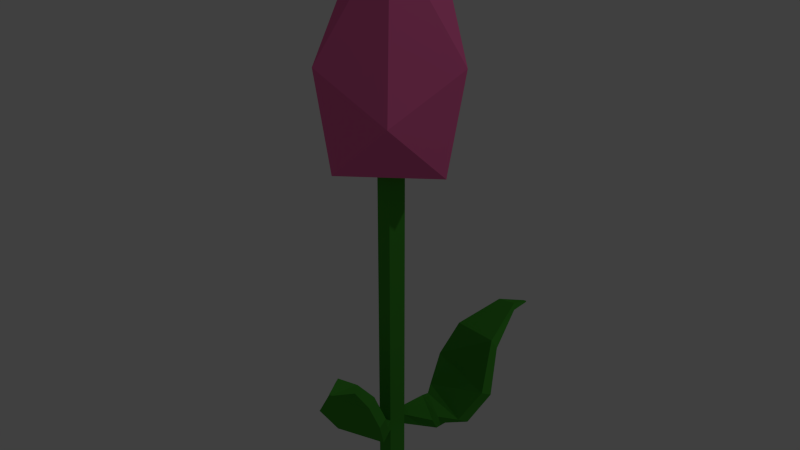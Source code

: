 # Source: Flower_pink.blend  (saved by Blender 2.76.0; exported with 4.5.12 LTS)
import bpy
from mathutils import Matrix  # noqa: F401  (used for matrix-valued properties, if any)

bpy.ops.wm.read_factory_settings(use_empty=True)
scene = bpy.context.scene
scene.name = 'Scene'

# ---- collections
col_collection_1 = bpy.data.collections.new('Collection 1'); scene.collection.children.link(col_collection_1)

# ---- materials (node trees are filled in below, after node groups)
mat_grass_plan = bpy.data.materials.new('Grass_plan')
mat_grass_plan.alpha_threshold = 0.0
mat_grass_plan.use_transparent_shadow = False
mat_grass_plan.diffuse_color = (0.05781, 0.3278, 0.0319, 1.0)
mat_grass_plan.roughness = 0.5
mat_feuilles_pink = bpy.data.materials.new('Feuilles_pink')
mat_feuilles_pink.alpha_threshold = 0.0
mat_feuilles_pink.use_transparent_shadow = False
mat_feuilles_pink.diffuse_color = (0.9131, 0.1529, 0.4072, 1.0)
mat_feuilles_pink.roughness = 0.5

# ---- material node trees

# ---- world
world_world = bpy.data.worlds.new('World'); scene.world = world_world
world_world.color = (0.05088, 0.05088, 0.05088)
world_world.use_sun_shadow = False
world_world.sun_shadow_jitter_overblur = 0.0
world_world.cycles.sampling_method = 'MANUAL'
world_world.cycles.sample_map_resolution = 256

# ---- lights
light_lamp = bpy.data.lights.new('Lamp', 'POINT')
light_lamp.transmission_factor = 0.0
light_lamp.cutoff_distance = 30.0
light_lamp.energy = 100.0
light_lamp.shadow_buffer_clip_start = 1.001
light_lamp.shadow_soft_size = 0.1
light_lamp.shadow_maximum_resolution = 0.006
light_lamp.use_absolute_resolution = True
light_lamp.cycles.use_multiple_importance_sampling = False

# ---- meshes
me_cylinder = bpy.data.meshes.new('Cylinder')
me_cylinder.from_pydata([(-1.319e-08, 0.4196, -1.0), (-1.319e-08, 0.4196, 8.814), (0.32, 0.1297, -1.0), (0.32, 0.1297, 8.814), (0.1978, -0.3395, -1.0), (0.1978, -0.3395, 8.814), (-0.1978, -0.3395, -1.0), (-0.1978, -0.3395, 8.814), (-0.32, 0.1297, -1.0), (-0.32, 0.1297, 8.814), (-1.319e-08, 0.4196, 0.7198), (-1.319e-08, 0.4196, 1.038), (0.32, 0.1297, 1.038), (0.32, 0.1297, 0.7198), (0.1978, -0.3395, 1.038), (0.1978, -0.3395, 0.7198), (-0.1978, -0.3395, 1.038), (-0.1978, -0.3395, 0.7198), (-0.32, 0.1297, 1.038), (-0.32, 0.1297, 0.7198), (0.2028, 1.285, 0.7543), (0.1329, 1.176, 1.045), (1.068, 0.4642, 1.004), (1.138, 0.573, 0.7127), (0.3556, 1.472, 0.846), (0.2307, 1.308, 1.089), (1.169, 0.6004, 1.094), (1.294, 0.7642, 0.8511), (0.3034, 1.772, 1.121), (0.1497, 1.53, 1.26), (1.701, 0.8216, 1.121), (1.854, 1.064, 0.9819), (0.256, 2.232, 1.964), (0.1388, 1.971, 2.103), (2.192, 1.231, 2.023), (2.309, 1.492, 1.883), (0.6281, 2.473, 2.841), (0.525, 2.346, 3.114), (2.035, 1.82, 3.396), (2.138, 1.947, 3.123), (1.255, 3.291, 3.54), (1.211, 3.333, 3.725), (1.865, 3.113, 3.93), (1.909, 3.072, 3.744), (1.734, 3.812, 3.623), (1.726, 3.819, 3.654), (1.835, 3.783, 3.688), (1.842, 3.776, 3.657), (-0.6203, -1.568, 8.792), (1.194, -1.569, 10.47), (-0.9912, -1.744, 11.56), (-2.252, -0.1459, 10.55), (-1.046, 1.271, 8.826), (1.605, 0.1728, 8.739), (0.4911, -0.6289, 14.84), (-1.633, 0.2394, 13.27), (-1.549, 1.956, 11.65), (0.6369, 2.129, 10.54), (1.897, 0.5334, 11.56), (0.1502, 1.65, 14.06), (0.3822, -0.7255, 1.033), (0.3847, -0.7924, 0.7219), (-0.3847, -0.7684, 1.036), (-0.3822, -0.8353, 0.7248), (0.3804, -0.8015, 1.03), (0.3973, -0.9825, 0.7688), (-0.378, -0.9186, 1.063), (-0.3611, -1.1, 0.801), (0.5545, -0.8326, 1.093), (0.5939, -1.093, 0.9136), (-0.811, -1.206, 1.129), (-0.7716, -1.466, 0.9493), (1.051, -1.529, 2.198), (1.098, -1.826, 2.092), (-0.6978, -1.989, 2.184), (-0.6508, -2.286, 2.078), (0.9743, -1.89, 3.061), (1.013, -2.148, 2.878), (-0.1414, -2.187, 3.148), (-0.1027, -2.445, 2.965), (0.8128, -2.351, 3.626), (0.8368, -2.488, 3.445), (0.2942, -2.524, 3.688), (0.3182, -2.66, 3.506), (0.729, -3.209, 3.757), (0.7322, -3.227, 3.733), (0.6598, -3.232, 3.765), (0.663, -3.25, 3.741)], [], [(11, 1, 3, 12), (12, 3, 5, 14), (14, 5, 7, 16), (3, 1, 9, 7, 5), (18, 9, 1, 11), (16, 7, 9, 18), (0, 2, 4, 6, 8), (6, 17, 19, 8), (17, 16, 18, 19), (8, 19, 10, 0), (19, 18, 11, 10), (4, 15, 17, 6), (14, 16, 62, 60), (2, 13, 15, 4), (13, 12, 14, 15), (0, 10, 13, 2), (12, 13, 23, 22), (21, 22, 26, 25), (10, 11, 21, 20), (11, 12, 22, 21), (13, 10, 20, 23), (27, 24, 28, 31), (22, 23, 27, 26), (23, 20, 24, 27), (20, 21, 25, 24), (31, 28, 32, 35), (24, 25, 29, 28), (25, 26, 30, 29), (26, 27, 31, 30), (33, 34, 38, 37), (28, 29, 33, 32), (29, 30, 34, 33), (30, 31, 35, 34), (39, 36, 40, 43), (34, 35, 39, 38), (35, 32, 36, 39), (32, 33, 37, 36), (40, 41, 45, 44), (36, 37, 41, 40), (37, 38, 42, 41), (38, 39, 43, 42), (44, 45, 46, 47), (41, 42, 46, 45), (42, 43, 47, 46), (43, 40, 44, 47), (48, 49, 50), (49, 48, 53), (48, 50, 51), (48, 51, 52), (48, 52, 53), (49, 53, 58), (50, 49, 54), (51, 50, 55), (52, 51, 56), (53, 52, 57), (49, 58, 54), (50, 54, 55), (51, 55, 56), (52, 56, 57), (53, 57, 58), (54, 58, 59), (55, 54, 59), (56, 55, 59), (57, 56, 59), (58, 57, 59), (60, 62, 66, 64), (16, 17, 63, 62), (15, 14, 60, 61), (17, 15, 61, 63), (67, 65, 69, 71), (62, 63, 67, 66), (63, 61, 65, 67), (61, 60, 64, 65), (69, 68, 72, 73), (65, 64, 68, 69), (64, 66, 70, 68), (66, 67, 71, 70), (72, 74, 78, 76), (68, 70, 74, 72), (70, 71, 75, 74), (71, 69, 73, 75), (79, 77, 81, 83), (74, 75, 79, 78), (75, 73, 77, 79), (73, 72, 76, 77), (80, 82, 86, 84), (77, 76, 80, 81), (76, 78, 82, 80), (78, 79, 83, 82), (85, 84, 86, 87), (82, 83, 87, 86), (83, 81, 85, 87), (81, 80, 84, 85)])
me_cylinder.polygons.foreach_set('material_index', [0, 0, 0, 0, 0, 0, 0, 0, 0, 0, 0, 0, 0, 0, 0, 0, 0, 0, 0, 0, 0, 0, 0, 0, 0, 0, 0, 0, 0, 0, 0, 0, 0, 0, 0, 0, 0, 0, 0, 0, 0, 0, 0, 0, 0, 1, 1, 1, 1, 1, 1, 1, 1, 1, 1, 1, 1, 1, 1, 1, 1, 1, 1, 1, 1, 0, 0, 0, 0, 0, 0, 0, 0, 0, 0, 0, 0, 0, 0, 0, 0, 0, 0, 0, 0, 0, 0, 0, 0, 0, 0, 0, 0])
me_cylinder.materials.append(mat_grass_plan)
me_cylinder.materials.append(mat_feuilles_pink)
me_cylinder.use_remesh_preserve_volume = False
me_cylinder.use_remesh_preserve_attributes = False
me_cylinder.use_mirror_vertex_groups = False
me_cylinder.update()

# ---- objects
ob_flower_pink = bpy.data.objects.new('Flower_pink', me_cylinder)
ob_lamp = bpy.data.objects.new('Lamp', light_lamp)

# ---- transforms, parenting, visibility, modifiers, constraints
ob_flower_pink.location = (0.0, 0.0, 0.04705)
ob_flower_pink.scale = (0.1058, 0.1058, 0.1058)
ob_flower_pink.lineart.crease_threshold = 0.0
ob_lamp.location = (4.076, 1.005, 5.904)
ob_lamp.rotation_euler = (0.6503, 0.05522, 1.866)
ob_lamp.lock_rotations_4d = False
ob_lamp.empty_display_type = 'ARROWS'
ob_lamp.color = (0.0, 0.0, 0.0, 0.0)
ob_lamp.hide_viewport = True
ob_lamp.lineart.crease_threshold = 0.0

# ---- collection membership
col_collection_1.objects.link(ob_flower_pink)
col_collection_1.objects.link(ob_lamp)

# ---- scene / render settings (as saved in the file)
scene.frame_start = 1; scene.frame_end = 250; scene.frame_set(1)
scene.render.engine = 'BLENDER_EEVEE_NEXT'
scene.render.resolution_percentage = 50
scene.render.dither_intensity = 0.0
scene.cycles.use_denoising = False
scene.cycles.samples = 10
scene.cycles.sampling_pattern = 'TABULATED_SOBOL'
scene.cycles.light_sampling_threshold = 0.0
scene.cycles.use_adaptive_sampling = False
scene.cycles.use_light_tree = False
scene.cycles.blur_glossy = 0.0
scene.cycles.pixel_filter_type = 'GAUSSIAN'
scene.cycles.sample_clamp_indirect = 0.0
scene.view_settings.view_transform = 'Standard'
bpy.context.view_layer.update()

# ---- added for rendering (the .blend has no active camera): camera
cam_auto = bpy.data.cameras.new('AutoCamera')
cam_auto.lens = 50.0
cam_auto.sensor_width = 36.0
cam_auto.clip_end = 1000.0
ob_auto_camera = bpy.data.objects.new('AutoCamera', cam_auto)
scene.collection.objects.link(ob_auto_camera)
ob_auto_camera.location = (1.75902, -2.07712, 2.18416)
ob_auto_camera.rotation_euler = (1.09748, -7.21219e-08, 0.694738)
scene.camera = ob_auto_camera
bpy.context.view_layer.update()
